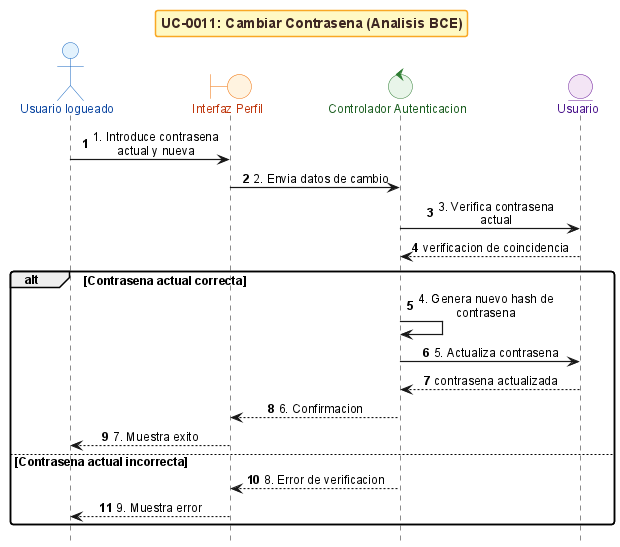

The diagram above was rendered by PlantUML. Its source (embedded in the PNG):
@startuml
!include _sequence-bce-style.puml

title UC-0011: Cambiar Contrasena (Analisis BCE)

actor "Usuario logueado" as Actor
boundary "Interfaz Perfil" as BF
control "Controlador Autenticacion" as CG
entity "Usuario" as EU


Actor -> BF : 1. Introduce contrasena actual y nueva
BF -> CG : 2. Envia datos de cambio
CG -> EU : 3. Verifica contrasena actual
EU --> CG : verificacion de coincidencia

alt Contrasena actual correcta
  CG -> CG : 4. Genera nuevo hash de contrasena
  CG -> EU : 5. Actualiza contrasena
  EU --> CG : contrasena actualizada
  CG --> BF : 6. Confirmacion
  BF --> Actor : 7. Muestra exito
else Contrasena actual incorrecta
  CG --> BF : 8. Error de verificacion
  BF --> Actor : 9. Muestra error
end

@enduml